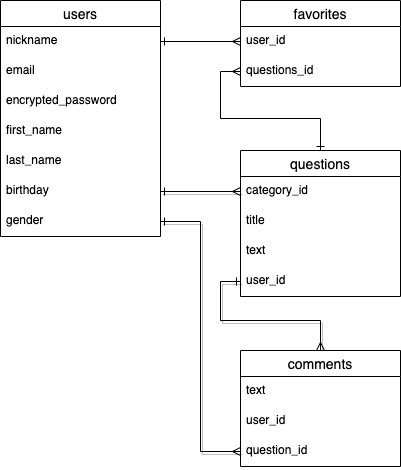

The diagram above was exported from draw.io. Its source (the exported page's mxGraphModel, read from the mxfile embedded in the PNG):
<mxGraphModel dx="405" dy="595" grid="1" gridSize="10" guides="1" tooltips="1" connect="1" arrows="1" fold="1" page="1" pageScale="1" pageWidth="827" pageHeight="1169" math="0" shadow="0">
  <root>
    <mxCell id="0" />
    <mxCell id="1" parent="0" />
    <mxCell id="12" value="users" style="swimlane;fontStyle=0;childLayout=stackLayout;horizontal=1;startSize=26;horizontalStack=0;resizeParent=1;resizeParentMax=0;resizeLast=0;collapsible=1;marginBottom=0;align=center;fontSize=14;" parent="1" vertex="1">
      <mxGeometry x="40" y="40" width="160" height="236" as="geometry" />
    </mxCell>
    <mxCell id="13" value="nickname" style="text;strokeColor=none;fillColor=none;spacingLeft=4;spacingRight=4;overflow=hidden;rotatable=0;points=[[0,0.5],[1,0.5]];portConstraint=eastwest;fontSize=12;" parent="12" vertex="1">
      <mxGeometry y="26" width="160" height="30" as="geometry" />
    </mxCell>
    <mxCell id="14" value="email" style="text;strokeColor=none;fillColor=none;spacingLeft=4;spacingRight=4;overflow=hidden;rotatable=0;points=[[0,0.5],[1,0.5]];portConstraint=eastwest;fontSize=12;" parent="12" vertex="1">
      <mxGeometry y="56" width="160" height="30" as="geometry" />
    </mxCell>
    <mxCell id="15" value="encrypted_password" style="text;strokeColor=none;fillColor=none;spacingLeft=4;spacingRight=4;overflow=hidden;rotatable=0;points=[[0,0.5],[1,0.5]];portConstraint=eastwest;fontSize=12;" parent="12" vertex="1">
      <mxGeometry y="86" width="160" height="30" as="geometry" />
    </mxCell>
    <mxCell id="18" value="first_name" style="text;strokeColor=none;fillColor=none;spacingLeft=4;spacingRight=4;overflow=hidden;rotatable=0;points=[[0,0.5],[1,0.5]];portConstraint=eastwest;fontSize=12;" parent="12" vertex="1">
      <mxGeometry y="116" width="160" height="30" as="geometry" />
    </mxCell>
    <mxCell id="19" value="last_name" style="text;strokeColor=none;fillColor=none;spacingLeft=4;spacingRight=4;overflow=hidden;rotatable=0;points=[[0,0.5],[1,0.5]];portConstraint=eastwest;fontSize=12;" parent="12" vertex="1">
      <mxGeometry y="146" width="160" height="30" as="geometry" />
    </mxCell>
    <mxCell id="20" value="birthday" style="text;strokeColor=none;fillColor=none;spacingLeft=4;spacingRight=4;overflow=hidden;rotatable=0;points=[[0,0.5],[1,0.5]];portConstraint=eastwest;fontSize=12;" parent="12" vertex="1">
      <mxGeometry y="176" width="160" height="30" as="geometry" />
    </mxCell>
    <mxCell id="21" value="gender" style="text;strokeColor=none;fillColor=none;spacingLeft=4;spacingRight=4;overflow=hidden;rotatable=0;points=[[0,0.5],[1,0.5]];portConstraint=eastwest;fontSize=12;" parent="12" vertex="1">
      <mxGeometry y="206" width="160" height="30" as="geometry" />
    </mxCell>
    <mxCell id="33" style="edgeStyle=orthogonalEdgeStyle;rounded=0;orthogonalLoop=1;jettySize=auto;html=1;exitX=1;exitY=0.5;exitDx=0;exitDy=0;entryX=0;entryY=0.5;entryDx=0;entryDy=0;shadow=1;endArrow=ERmany;endFill=0;startArrow=ERone;startFill=0;" parent="1" source="20" target="23" edge="1">
      <mxGeometry relative="1" as="geometry">
        <mxPoint x="270" y="81" as="targetPoint" />
        <Array as="points" />
      </mxGeometry>
    </mxCell>
    <mxCell id="34" style="edgeStyle=orthogonalEdgeStyle;rounded=0;orthogonalLoop=1;jettySize=auto;html=1;exitX=0;exitY=0.5;exitDx=0;exitDy=0;shadow=1;endArrow=ERmany;endFill=0;startArrow=ERone;startFill=0;entryX=0.5;entryY=0;entryDx=0;entryDy=0;" parent="1" source="32" target="26" edge="1">
      <mxGeometry relative="1" as="geometry">
        <mxPoint x="280" y="360" as="targetPoint" />
        <Array as="points">
          <mxPoint x="260" y="321" />
          <mxPoint x="260" y="360" />
          <mxPoint x="360" y="360" />
        </Array>
      </mxGeometry>
    </mxCell>
    <mxCell id="35" style="edgeStyle=orthogonalEdgeStyle;rounded=0;orthogonalLoop=1;jettySize=auto;html=1;exitX=1;exitY=0.5;exitDx=0;exitDy=0;entryX=0;entryY=0.5;entryDx=0;entryDy=0;shadow=1;endArrow=ERmany;endFill=0;startArrow=ERone;startFill=0;" parent="1" source="21" target="29" edge="1">
      <mxGeometry relative="1" as="geometry" />
    </mxCell>
    <mxCell id="26" value="comments" style="swimlane;fontStyle=0;childLayout=stackLayout;horizontal=1;startSize=26;horizontalStack=0;resizeParent=1;resizeParentMax=0;resizeLast=0;collapsible=1;marginBottom=0;align=center;fontSize=14;" parent="1" vertex="1">
      <mxGeometry x="280" y="390" width="160" height="116" as="geometry" />
    </mxCell>
    <mxCell id="27" value="text" style="text;strokeColor=none;fillColor=none;spacingLeft=4;spacingRight=4;overflow=hidden;rotatable=0;points=[[0,0.5],[1,0.5]];portConstraint=eastwest;fontSize=12;" parent="26" vertex="1">
      <mxGeometry y="26" width="160" height="30" as="geometry" />
    </mxCell>
    <mxCell id="28" value="user_id" style="text;strokeColor=none;fillColor=none;spacingLeft=4;spacingRight=4;overflow=hidden;rotatable=0;points=[[0,0.5],[1,0.5]];portConstraint=eastwest;fontSize=12;" parent="26" vertex="1">
      <mxGeometry y="56" width="160" height="30" as="geometry" />
    </mxCell>
    <mxCell id="29" value="question_id" style="text;strokeColor=none;fillColor=none;spacingLeft=4;spacingRight=4;overflow=hidden;rotatable=0;points=[[0,0.5],[1,0.5]];portConstraint=eastwest;fontSize=12;" parent="26" vertex="1">
      <mxGeometry y="86" width="160" height="30" as="geometry" />
    </mxCell>
    <mxCell id="22" value="questions" style="swimlane;fontStyle=0;childLayout=stackLayout;horizontal=1;startSize=26;horizontalStack=0;resizeParent=1;resizeParentMax=0;resizeLast=0;collapsible=1;marginBottom=0;align=center;fontSize=14;" parent="1" vertex="1">
      <mxGeometry x="280" y="190" width="160" height="146" as="geometry" />
    </mxCell>
    <mxCell id="23" value="category_id" style="text;strokeColor=none;fillColor=none;spacingLeft=4;spacingRight=4;overflow=hidden;rotatable=0;points=[[0,0.5],[1,0.5]];portConstraint=eastwest;fontSize=12;" parent="22" vertex="1">
      <mxGeometry y="26" width="160" height="30" as="geometry" />
    </mxCell>
    <mxCell id="36" value="title" style="text;strokeColor=none;fillColor=none;spacingLeft=4;spacingRight=4;overflow=hidden;rotatable=0;points=[[0,0.5],[1,0.5]];portConstraint=eastwest;fontSize=12;" parent="22" vertex="1">
      <mxGeometry y="56" width="160" height="30" as="geometry" />
    </mxCell>
    <mxCell id="24" value="text" style="text;strokeColor=none;fillColor=none;spacingLeft=4;spacingRight=4;overflow=hidden;rotatable=0;points=[[0,0.5],[1,0.5]];portConstraint=eastwest;fontSize=12;" parent="22" vertex="1">
      <mxGeometry y="86" width="160" height="30" as="geometry" />
    </mxCell>
    <mxCell id="32" value="user_id" style="text;strokeColor=none;fillColor=none;spacingLeft=4;spacingRight=4;overflow=hidden;rotatable=0;points=[[0,0.5],[1,0.5]];portConstraint=eastwest;fontSize=12;" parent="22" vertex="1">
      <mxGeometry y="116" width="160" height="30" as="geometry" />
    </mxCell>
    <mxCell id="37" value="favorites" style="swimlane;fontStyle=0;childLayout=stackLayout;horizontal=1;startSize=26;horizontalStack=0;resizeParent=1;resizeParentMax=0;resizeLast=0;collapsible=1;marginBottom=0;align=center;fontSize=14;" parent="1" vertex="1">
      <mxGeometry x="280" y="40" width="160" height="86" as="geometry" />
    </mxCell>
    <mxCell id="38" value="user_id" style="text;strokeColor=none;fillColor=none;spacingLeft=4;spacingRight=4;overflow=hidden;rotatable=0;points=[[0,0.5],[1,0.5]];portConstraint=eastwest;fontSize=12;" parent="37" vertex="1">
      <mxGeometry y="26" width="160" height="30" as="geometry" />
    </mxCell>
    <mxCell id="39" value="questions_id" style="text;strokeColor=none;fillColor=none;spacingLeft=4;spacingRight=4;overflow=hidden;rotatable=0;points=[[0,0.5],[1,0.5]];portConstraint=eastwest;fontSize=12;" parent="37" vertex="1">
      <mxGeometry y="56" width="160" height="30" as="geometry" />
    </mxCell>
    <mxCell id="44" style="edgeStyle=orthogonalEdgeStyle;rounded=0;orthogonalLoop=1;jettySize=auto;html=1;exitX=1;exitY=0.5;exitDx=0;exitDy=0;entryX=0;entryY=0.5;entryDx=0;entryDy=0;startArrow=ERone;startFill=0;endArrow=ERmany;endFill=0;" parent="1" source="13" target="38" edge="1">
      <mxGeometry relative="1" as="geometry" />
    </mxCell>
    <mxCell id="47" style="edgeStyle=orthogonalEdgeStyle;rounded=0;orthogonalLoop=1;jettySize=auto;html=1;exitX=0;exitY=0.5;exitDx=0;exitDy=0;entryX=0.5;entryY=0;entryDx=0;entryDy=0;startArrow=ERmany;startFill=0;endArrow=ERone;endFill=0;" parent="1" source="39" target="22" edge="1">
      <mxGeometry relative="1" as="geometry" />
    </mxCell>
  </root>
</mxGraphModel>